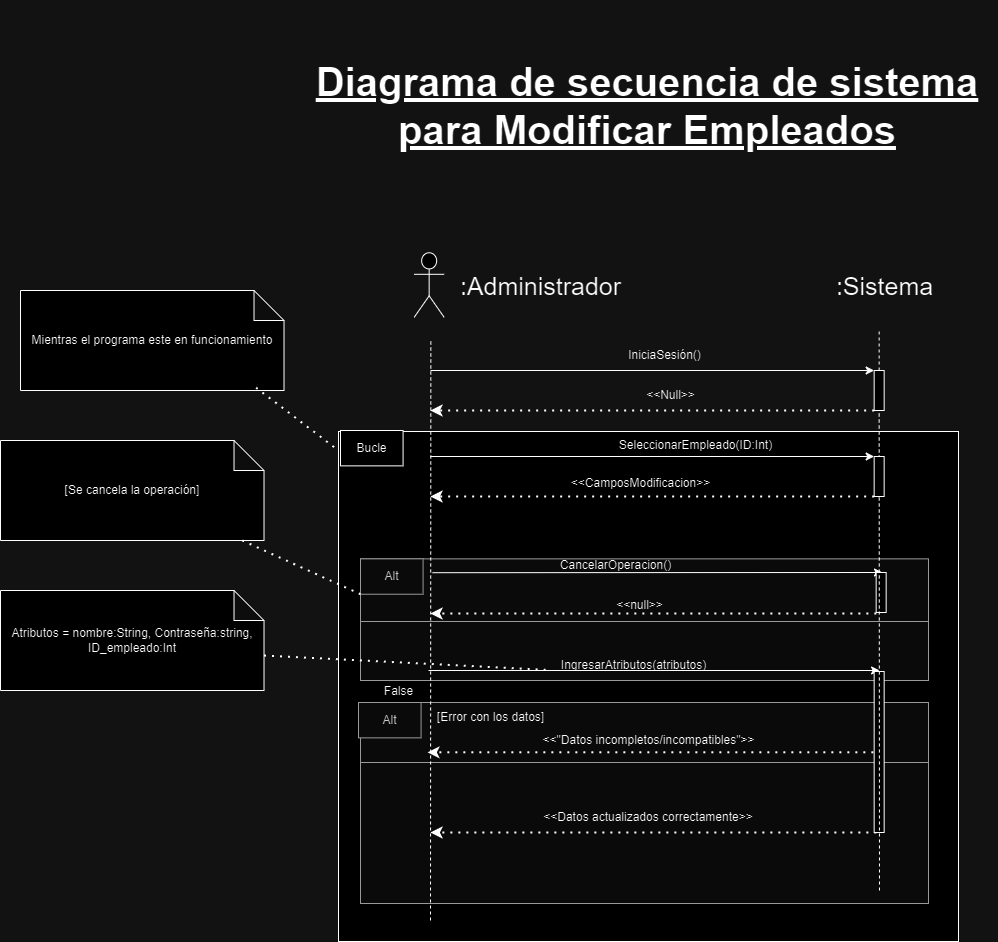

The diagram above was exported from draw.io. Its source (the exported page's mxGraphModel, read from the mxfile embedded in the PNG):
<mxGraphModel dx="1714" dy="3261" grid="1" gridSize="10" guides="1" tooltips="1" connect="1" arrows="1" fold="1" page="1" pageScale="1" pageWidth="827" pageHeight="1169" math="0" shadow="0">
  <root>
    <mxCell id="0" />
    <mxCell id="1" parent="0" />
    <mxCell id="53qbQvs9fVu3u_23iB3d-1" value="" style="group" connectable="0" vertex="1" parent="1">
      <mxGeometry x="7088" y="2761" width="600" height="420" as="geometry" />
    </mxCell>
    <mxCell id="53qbQvs9fVu3u_23iB3d-2" value="" style="rounded=0;whiteSpace=wrap;html=1;" vertex="1" parent="53qbQvs9fVu3u_23iB3d-1">
      <mxGeometry x="-20" y="-90" width="620" height="510" as="geometry" />
    </mxCell>
    <mxCell id="53qbQvs9fVu3u_23iB3d-3" value="Bucle" style="rounded=0;whiteSpace=wrap;html=1;" vertex="1" parent="53qbQvs9fVu3u_23iB3d-1">
      <mxGeometry x="-18" y="-91" width="62.58109090909091" height="35.357142857142854" as="geometry" />
    </mxCell>
    <mxCell id="53qbQvs9fVu3u_23iB3d-4" value="" style="rounded=0;whiteSpace=wrap;html=1;fillColor=#f5f5f5;fontColor=#333333;strokeColor=#666666;" vertex="1" parent="53qbQvs9fVu3u_23iB3d-1">
      <mxGeometry x="2" y="37.36" width="568" height="62.64" as="geometry" />
    </mxCell>
    <mxCell id="53qbQvs9fVu3u_23iB3d-5" value="Alt" style="rounded=0;whiteSpace=wrap;html=1;fillColor=#f5f5f5;fontColor=#333333;strokeColor=#666666;" vertex="1" parent="53qbQvs9fVu3u_23iB3d-1">
      <mxGeometry x="2" y="37.35714285714286" width="62.58109090909091" height="35.357142857142854" as="geometry" />
    </mxCell>
    <mxCell id="53qbQvs9fVu3u_23iB3d-6" value="CancelarOperacion()" style="text;html=1;align=center;verticalAlign=middle;resizable=0;points=[];autosize=1;strokeColor=none;fillColor=none;" vertex="1" parent="53qbQvs9fVu3u_23iB3d-1">
      <mxGeometry x="192" y="29" width="130" height="30" as="geometry" />
    </mxCell>
    <mxCell id="53qbQvs9fVu3u_23iB3d-7" value="" style="endArrow=classic;dashed=1;html=1;dashPattern=1 3;strokeWidth=2;rounded=0;endFill=1;exitX=0;exitY=1;exitDx=0;exitDy=0;" edge="1" parent="53qbQvs9fVu3u_23iB3d-1">
      <mxGeometry width="50" height="50" relative="1" as="geometry">
        <mxPoint x="517.8600000000006" y="91.99571428571426" as="sourcePoint" />
        <mxPoint x="71.99618181818187" y="91.99571428571426" as="targetPoint" />
      </mxGeometry>
    </mxCell>
    <mxCell id="53qbQvs9fVu3u_23iB3d-8" value="&amp;lt;&amp;lt;null&amp;gt;&amp;gt;" style="text;html=1;align=center;verticalAlign=middle;resizable=0;points=[];autosize=1;strokeColor=none;fillColor=none;" vertex="1" parent="53qbQvs9fVu3u_23iB3d-1">
      <mxGeometry x="246" y="69" width="70" height="30" as="geometry" />
    </mxCell>
    <mxCell id="53qbQvs9fVu3u_23iB3d-9" value="Cancelar =&lt;div&gt;False&lt;/div&gt;" style="text;html=1;align=center;verticalAlign=middle;resizable=0;points=[];autosize=1;strokeColor=none;fillColor=none;" vertex="1" parent="53qbQvs9fVu3u_23iB3d-1">
      <mxGeometry y="142" width="80" height="40" as="geometry" />
    </mxCell>
    <mxCell id="53qbQvs9fVu3u_23iB3d-10" value="" style="rounded=0;whiteSpace=wrap;html=1;fillColor=#f5f5f5;fontColor=#333333;strokeColor=#666666;" vertex="1" parent="53qbQvs9fVu3u_23iB3d-1">
      <mxGeometry x="2" y="181" width="568" height="201" as="geometry" />
    </mxCell>
    <mxCell id="53qbQvs9fVu3u_23iB3d-11" value="&amp;lt;&amp;lt;&quot;Datos incompletos/incompatibles&quot;&amp;gt;&amp;gt;" style="text;html=1;align=center;verticalAlign=middle;resizable=0;points=[];autosize=1;strokeColor=none;fillColor=none;" vertex="1" parent="53qbQvs9fVu3u_23iB3d-1">
      <mxGeometry x="170" y="204.42857142857142" width="240" height="30" as="geometry" />
    </mxCell>
    <mxCell id="53qbQvs9fVu3u_23iB3d-12" value="" style="endArrow=classic;dashed=1;html=1;dashPattern=1 3;strokeWidth=2;rounded=0;endFill=1;exitX=0;exitY=1;exitDx=0;exitDy=0;" edge="1" parent="53qbQvs9fVu3u_23iB3d-1">
      <mxGeometry width="50" height="50" relative="1" as="geometry">
        <mxPoint x="514.8600000000004" y="230.78571428571428" as="sourcePoint" />
        <mxPoint x="68.99618181818182" y="230.78571428571428" as="targetPoint" />
      </mxGeometry>
    </mxCell>
    <mxCell id="53qbQvs9fVu3u_23iB3d-13" value="Alt" style="rounded=0;whiteSpace=wrap;html=1;fillColor=#f5f5f5;fontColor=#333333;strokeColor=#666666;" vertex="1" parent="53qbQvs9fVu3u_23iB3d-1">
      <mxGeometry y="180.99714285714253" width="62.58109090909091" height="35.357142857142854" as="geometry" />
    </mxCell>
    <mxCell id="53qbQvs9fVu3u_23iB3d-14" value="" style="rounded=0;whiteSpace=wrap;html=1;fillColor=#f5f5f5;fontColor=#333333;strokeColor=#666666;" vertex="1" parent="53qbQvs9fVu3u_23iB3d-1">
      <mxGeometry x="2" y="241" width="568" height="141" as="geometry" />
    </mxCell>
    <mxCell id="53qbQvs9fVu3u_23iB3d-15" value="" style="endArrow=classic;dashed=1;html=1;dashPattern=1 3;strokeWidth=2;rounded=0;endFill=1;exitX=0;exitY=1;exitDx=0;exitDy=0;" edge="1" parent="53qbQvs9fVu3u_23iB3d-1">
      <mxGeometry width="50" height="50" relative="1" as="geometry">
        <mxPoint x="517.8600000000006" y="310.9957142857138" as="sourcePoint" />
        <mxPoint x="71.99618181818187" y="310.9957142857138" as="targetPoint" />
      </mxGeometry>
    </mxCell>
    <mxCell id="53qbQvs9fVu3u_23iB3d-16" value="&amp;lt;&amp;lt;Datos actualizados correctamente&amp;gt;&amp;gt;" style="text;html=1;align=center;verticalAlign=middle;whiteSpace=wrap;rounded=0;" vertex="1" parent="53qbQvs9fVu3u_23iB3d-1">
      <mxGeometry x="180" y="281" width="220" height="30" as="geometry" />
    </mxCell>
    <mxCell id="53qbQvs9fVu3u_23iB3d-17" value="[Error con los datos]" style="text;html=1;align=center;verticalAlign=middle;resizable=0;points=[];autosize=1;strokeColor=none;fillColor=none;" vertex="1" parent="53qbQvs9fVu3u_23iB3d-1">
      <mxGeometry x="67" y="181" width="130" height="30" as="geometry" />
    </mxCell>
    <mxCell id="53qbQvs9fVu3u_23iB3d-18" value="" style="endArrow=classic;html=1;rounded=0;exitX=0;exitY=0.25;exitDx=0;exitDy=0;" edge="1" parent="53qbQvs9fVu3u_23iB3d-1">
      <mxGeometry width="50" height="50" relative="1" as="geometry">
        <mxPoint x="74" y="51.19642857142935" as="sourcePoint" />
        <mxPoint x="524" y="51" as="targetPoint" />
      </mxGeometry>
    </mxCell>
    <mxCell id="53qbQvs9fVu3u_23iB3d-19" value="" style="rounded=0;whiteSpace=wrap;html=1;" vertex="1" parent="53qbQvs9fVu3u_23iB3d-1">
      <mxGeometry x="517.6599999999999" y="51" width="10" height="40" as="geometry" />
    </mxCell>
    <mxCell id="53qbQvs9fVu3u_23iB3d-20" value="" style="rounded=0;whiteSpace=wrap;html=1;fillColor=#f5f5f5;fontColor=#333333;strokeColor=#666666;" vertex="1" parent="53qbQvs9fVu3u_23iB3d-1">
      <mxGeometry x="2" y="100" width="568" height="59" as="geometry" />
    </mxCell>
    <mxCell id="53qbQvs9fVu3u_23iB3d-21" value="" style="endArrow=classic;html=1;rounded=0;entryX=0;entryY=0;entryDx=0;entryDy=0;" edge="1" parent="53qbQvs9fVu3u_23iB3d-1">
      <mxGeometry width="50" height="50" relative="1" as="geometry">
        <mxPoint x="70.0010909090909" y="148.9985714285714" as="sourcePoint" />
        <mxPoint x="521.0800000000003" y="148.9985714285714" as="targetPoint" />
      </mxGeometry>
    </mxCell>
    <mxCell id="53qbQvs9fVu3u_23iB3d-22" value="IngresarAtributos(atributos)" style="text;html=1;align=center;verticalAlign=middle;resizable=0;points=[];autosize=1;strokeColor=none;fillColor=none;" vertex="1" parent="53qbQvs9fVu3u_23iB3d-1">
      <mxGeometry x="190.0036363636364" y="129.0014285714286" width="170" height="30" as="geometry" />
    </mxCell>
    <mxCell id="53qbQvs9fVu3u_23iB3d-23" value="" style="rounded=0;whiteSpace=wrap;html=1;" vertex="1" parent="53qbQvs9fVu3u_23iB3d-1">
      <mxGeometry x="515.66" y="150" width="10" height="161" as="geometry" />
    </mxCell>
    <mxCell id="53qbQvs9fVu3u_23iB3d-24" value="" style="shape=umlActor;verticalLabelPosition=bottom;verticalAlign=top;html=1;outlineConnect=0;fontSize=30;" vertex="1" parent="1">
      <mxGeometry x="7143.66" y="2492.28" width="30" height="64.57" as="geometry" />
    </mxCell>
    <mxCell id="53qbQvs9fVu3u_23iB3d-25" value="Diagrama de secuencia de sistema&lt;div&gt;para Modificar Empleados&lt;br&gt;&lt;/div&gt;" style="text;strokeColor=none;align=center;fillColor=none;html=1;verticalAlign=middle;whiteSpace=wrap;rounded=0;fontStyle=5;fontSize=40;" vertex="1" parent="1">
      <mxGeometry x="7026.66" y="2240" width="700" height="210" as="geometry" />
    </mxCell>
    <mxCell id="53qbQvs9fVu3u_23iB3d-26" value="" style="endArrow=none;html=1;rounded=0;dashed=1;entryX=0.5;entryY=1;entryDx=0;entryDy=0;fontSize=30;" edge="1" parent="1" source="53qbQvs9fVu3u_23iB3d-31">
      <mxGeometry width="50" height="50" relative="1" as="geometry">
        <mxPoint x="7603.66" y="3290" as="sourcePoint" />
        <mxPoint x="7608.66" y="2568" as="targetPoint" />
      </mxGeometry>
    </mxCell>
    <mxCell id="53qbQvs9fVu3u_23iB3d-27" value="&lt;font style=&quot;font-size: 25px;&quot;&gt;:Sistema&lt;/font&gt;" style="text;html=1;align=center;verticalAlign=middle;resizable=0;points=[];autosize=1;strokeColor=none;fillColor=none;" vertex="1" parent="1">
      <mxGeometry x="7553.66" y="2504.57" width="120" height="40" as="geometry" />
    </mxCell>
    <mxCell id="53qbQvs9fVu3u_23iB3d-28" value="" style="endArrow=classic;html=1;rounded=0;entryX=0;entryY=0;entryDx=0;entryDy=0;" edge="1" parent="1" target="53qbQvs9fVu3u_23iB3d-31">
      <mxGeometry width="50" height="50" relative="1" as="geometry">
        <mxPoint x="7160" y="2610" as="sourcePoint" />
        <mxPoint x="7603.66" y="2610" as="targetPoint" />
      </mxGeometry>
    </mxCell>
    <mxCell id="53qbQvs9fVu3u_23iB3d-29" value="" style="endArrow=classic;dashed=1;html=1;dashPattern=1 3;strokeWidth=2;rounded=0;endFill=1;exitX=0;exitY=1;exitDx=0;exitDy=0;" edge="1" parent="1" source="53qbQvs9fVu3u_23iB3d-31">
      <mxGeometry width="50" height="50" relative="1" as="geometry">
        <mxPoint x="7593.66" y="2660" as="sourcePoint" />
        <mxPoint x="7160" y="2650" as="targetPoint" />
      </mxGeometry>
    </mxCell>
    <mxCell id="53qbQvs9fVu3u_23iB3d-30" value="" style="endArrow=none;html=1;rounded=0;dashed=1;entryX=0.5;entryY=1;entryDx=0;entryDy=0;fontSize=30;" edge="1" parent="1" target="53qbQvs9fVu3u_23iB3d-31">
      <mxGeometry width="50" height="50" relative="1" as="geometry">
        <mxPoint x="7609" y="3130" as="sourcePoint" />
        <mxPoint x="7608.66" y="2568" as="targetPoint" />
      </mxGeometry>
    </mxCell>
    <mxCell id="53qbQvs9fVu3u_23iB3d-31" value="" style="rounded=0;whiteSpace=wrap;html=1;" vertex="1" parent="1">
      <mxGeometry x="7603.66" y="2610" width="10" height="40" as="geometry" />
    </mxCell>
    <mxCell id="53qbQvs9fVu3u_23iB3d-32" value="&lt;font style=&quot;font-size: 25px;&quot;&gt;:Administrador&lt;/font&gt;" style="text;html=1;align=center;verticalAlign=middle;resizable=0;points=[];autosize=1;strokeColor=none;fillColor=none;" vertex="1" parent="1">
      <mxGeometry x="7180" y="2504.57" width="180" height="40" as="geometry" />
    </mxCell>
    <mxCell id="53qbQvs9fVu3u_23iB3d-33" value="IniciaSesión()" style="text;html=1;align=center;verticalAlign=middle;resizable=0;points=[];autosize=1;strokeColor=none;fillColor=none;" vertex="1" parent="1">
      <mxGeometry x="7343.66" y="2580" width="100" height="30" as="geometry" />
    </mxCell>
    <mxCell id="53qbQvs9fVu3u_23iB3d-34" value="" style="endArrow=classic;html=1;rounded=0;entryX=0;entryY=0;entryDx=0;entryDy=0;" edge="1" parent="1" target="53qbQvs9fVu3u_23iB3d-37">
      <mxGeometry width="50" height="50" relative="1" as="geometry">
        <mxPoint x="7160" y="2696" as="sourcePoint" />
        <mxPoint x="7598.66" y="2696" as="targetPoint" />
      </mxGeometry>
    </mxCell>
    <mxCell id="53qbQvs9fVu3u_23iB3d-35" value="SeleccionarEmpleado(ID:Int)" style="text;html=1;align=center;verticalAlign=middle;resizable=0;points=[];autosize=1;strokeColor=none;fillColor=none;" vertex="1" parent="1">
      <mxGeometry x="7335" y="2670" width="180" height="30" as="geometry" />
    </mxCell>
    <mxCell id="53qbQvs9fVu3u_23iB3d-36" value="" style="endArrow=classic;dashed=1;html=1;dashPattern=1 3;strokeWidth=2;rounded=0;endFill=1;exitX=0;exitY=1;exitDx=0;exitDy=0;" edge="1" parent="1" source="53qbQvs9fVu3u_23iB3d-37">
      <mxGeometry width="50" height="50" relative="1" as="geometry">
        <mxPoint x="7588.66" y="2746" as="sourcePoint" />
        <mxPoint x="7160" y="2736" as="targetPoint" />
      </mxGeometry>
    </mxCell>
    <mxCell id="53qbQvs9fVu3u_23iB3d-37" value="" style="rounded=0;whiteSpace=wrap;html=1;" vertex="1" parent="1">
      <mxGeometry x="7603.66" y="2696" width="10" height="40" as="geometry" />
    </mxCell>
    <mxCell id="53qbQvs9fVu3u_23iB3d-38" value="" style="endArrow=none;html=1;rounded=0;dashed=1;entryX=0.5;entryY=1;entryDx=0;entryDy=0;fontSize=30;" edge="1" parent="1">
      <mxGeometry width="50" height="50" relative="1" as="geometry">
        <mxPoint x="7160" y="3160" as="sourcePoint" />
        <mxPoint x="7160.34" y="2580" as="targetPoint" />
      </mxGeometry>
    </mxCell>
    <mxCell id="53qbQvs9fVu3u_23iB3d-39" value="&amp;lt;&amp;lt;Null&amp;gt;&amp;gt;" style="text;html=1;align=center;verticalAlign=middle;resizable=0;points=[];autosize=1;strokeColor=none;fillColor=none;" vertex="1" parent="1">
      <mxGeometry x="7365" y="2620" width="70" height="30" as="geometry" />
    </mxCell>
    <mxCell id="53qbQvs9fVu3u_23iB3d-40" value="&amp;lt;&amp;lt;CamposModificacion&amp;gt;&amp;gt;" style="text;html=1;align=center;verticalAlign=middle;resizable=0;points=[];autosize=1;strokeColor=none;fillColor=none;" vertex="1" parent="1">
      <mxGeometry x="7290" y="2708" width="160" height="30" as="geometry" />
    </mxCell>
    <mxCell id="53qbQvs9fVu3u_23iB3d-41" value="Atributos = nombre:String, Contraseña:string, ID_empleado:Int" style="shape=note;whiteSpace=wrap;html=1;backgroundOutline=1;darkOpacity=0.05;" vertex="1" parent="1">
      <mxGeometry x="6730" y="2830" width="263.51" height="100" as="geometry" />
    </mxCell>
    <mxCell id="53qbQvs9fVu3u_23iB3d-42" value="" style="endArrow=none;dashed=1;html=1;dashPattern=1 3;strokeWidth=2;rounded=0;exitX=0;exitY=0;exitDx=263.51;exitDy=65;exitPerimeter=0;entryX=0.005;entryY=0.651;entryDx=0;entryDy=0;entryPerimeter=0;" edge="1" parent="1" source="53qbQvs9fVu3u_23iB3d-41" target="53qbQvs9fVu3u_23iB3d-22">
      <mxGeometry width="50" height="50" relative="1" as="geometry">
        <mxPoint x="7230" y="2870" as="sourcePoint" />
        <mxPoint x="7190" y="2880" as="targetPoint" />
      </mxGeometry>
    </mxCell>
    <mxCell id="53qbQvs9fVu3u_23iB3d-43" value="[Se cancela la operación]" style="shape=note;whiteSpace=wrap;html=1;backgroundOutline=1;darkOpacity=0.05;" vertex="1" parent="1">
      <mxGeometry x="6730" y="2680" width="263.51" height="100" as="geometry" />
    </mxCell>
    <mxCell id="53qbQvs9fVu3u_23iB3d-44" value="" style="endArrow=none;dashed=1;html=1;dashPattern=1 3;strokeWidth=2;rounded=0;entryX=0;entryY=1;entryDx=0;entryDy=0;" edge="1" parent="1" source="53qbQvs9fVu3u_23iB3d-43" target="53qbQvs9fVu3u_23iB3d-5">
      <mxGeometry width="50" height="50" relative="1" as="geometry">
        <mxPoint x="6999" y="2980" as="sourcePoint" />
        <mxPoint x="7270" y="2935" as="targetPoint" />
      </mxGeometry>
    </mxCell>
    <mxCell id="53qbQvs9fVu3u_23iB3d-45" value="Mientras el programa este en funcionamiento" style="shape=note;whiteSpace=wrap;html=1;backgroundOutline=1;darkOpacity=0.05;" vertex="1" parent="1">
      <mxGeometry x="6750" y="2530" width="263.51" height="100" as="geometry" />
    </mxCell>
    <mxCell id="53qbQvs9fVu3u_23iB3d-46" value="" style="endArrow=none;dashed=1;html=1;dashPattern=1 3;strokeWidth=2;rounded=0;exitX=0.894;exitY=0.972;exitDx=0;exitDy=0;exitPerimeter=0;" edge="1" parent="1" source="53qbQvs9fVu3u_23iB3d-45" target="53qbQvs9fVu3u_23iB3d-2">
      <mxGeometry width="50" height="50" relative="1" as="geometry">
        <mxPoint x="6970" y="2630" as="sourcePoint" />
        <mxPoint x="7085" y="2682" as="targetPoint" />
      </mxGeometry>
    </mxCell>
  </root>
</mxGraphModel>